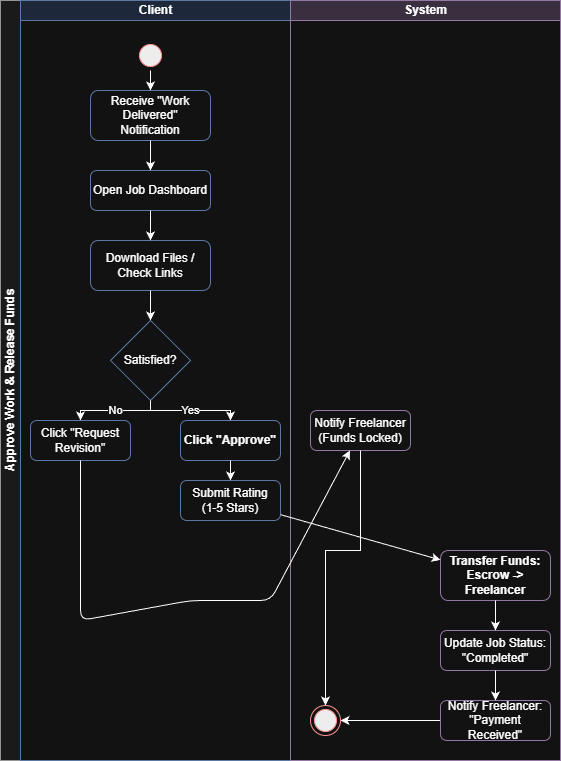

The diagram above was exported from draw.io. Its source (the exported page's mxGraphModel, read from the mxfile embedded in the PNG):
<mxGraphModel dx="1666" dy="1103" grid="1" gridSize="10" guides="1" tooltips="1" connect="1" arrows="1" fold="1" page="0" pageScale="1" pageWidth="1169" pageHeight="827" math="0" shadow="0">
  <root>
    <mxCell id="0" />
    <mxCell id="1" parent="0" />
    <mxCell id="nfXhxFQ55y6Xx5ccXb4I-1" parent="1" style="swimlane;childLayout=stackLayout;resizeParent=1;resizeParentMax=0;startSize=20;horizontal=0;horizontalStack=1;html=1;fillColor=#f5f5f5;strokeColor=#666666;" value="Approve Work &amp; Release Funds" vertex="1">
      <mxGeometry height="760" width="560" x="570" y="280" as="geometry" />
    </mxCell>
    <mxCell id="nfXhxFQ55y6Xx5ccXb4I-2" parent="nfXhxFQ55y6Xx5ccXb4I-1" style="swimlane;startSize=20;html=1;fillColor=#dae8fc;strokeColor=#6c8ebf;" value="Client" vertex="1">
      <mxGeometry height="760" width="270" x="20" as="geometry" />
    </mxCell>
    <mxCell id="nfXhxFQ55y6Xx5ccXb4I-3" parent="nfXhxFQ55y6Xx5ccXb4I-2" style="ellipse;html=1;shape=startState;fillColor=#000000;strokeColor=#ff0000;" value="" vertex="1">
      <mxGeometry height="30" width="30" x="115" y="40" as="geometry" />
    </mxCell>
    <mxCell id="nfXhxFQ55y6Xx5ccXb4I-4" parent="nfXhxFQ55y6Xx5ccXb4I-2" style="rounded=1;whiteSpace=wrap;html=1;fillColor=#ffffff;strokeColor=#6c8ebf;" value="Receive &quot;Work Delivered&quot;&#10;Notification" vertex="1">
      <mxGeometry height="50" width="120" x="70" y="90" as="geometry" />
    </mxCell>
    <mxCell id="nfXhxFQ55y6Xx5ccXb4I-5" parent="nfXhxFQ55y6Xx5ccXb4I-2" style="rounded=1;whiteSpace=wrap;html=1;fillColor=#ffffff;strokeColor=#6c8ebf;" value="Open Job Dashboard" vertex="1">
      <mxGeometry height="40" width="120" x="70" y="170" as="geometry" />
    </mxCell>
    <mxCell id="nfXhxFQ55y6Xx5ccXb4I-6" parent="nfXhxFQ55y6Xx5ccXb4I-2" style="rounded=1;whiteSpace=wrap;html=1;fillColor=#ffffff;strokeColor=#6c8ebf;" value="Download Files /&#10;Check Links" vertex="1">
      <mxGeometry height="50" width="120" x="70" y="240" as="geometry" />
    </mxCell>
    <mxCell id="nfXhxFQ55y6Xx5ccXb4I-7" parent="nfXhxFQ55y6Xx5ccXb4I-2" style="rhombus;whiteSpace=wrap;html=1;fillColor=#ffffff;strokeColor=#6c8ebf;" value="Satisfied?" vertex="1">
      <mxGeometry height="80" width="80" x="90" y="320" as="geometry" />
    </mxCell>
    <mxCell id="nfXhxFQ55y6Xx5ccXb4I-8" parent="nfXhxFQ55y6Xx5ccXb4I-2" style="rounded=1;whiteSpace=wrap;html=1;fillColor=#ffffff;strokeColor=#6c8ebf;" value="Click &quot;Request Revision&quot;" vertex="1">
      <mxGeometry height="40" width="100" x="10" y="420" as="geometry" />
    </mxCell>
    <mxCell id="nfXhxFQ55y6Xx5ccXb4I-9" parent="nfXhxFQ55y6Xx5ccXb4I-2" style="rounded=1;whiteSpace=wrap;html=1;fillColor=#ffffff;strokeColor=#6c8ebf;fontStyle=1" value="Click &quot;Approve&quot;" vertex="1">
      <mxGeometry height="40" width="100" x="160" y="420" as="geometry" />
    </mxCell>
    <mxCell id="nfXhxFQ55y6Xx5ccXb4I-10" parent="nfXhxFQ55y6Xx5ccXb4I-2" style="rounded=1;whiteSpace=wrap;html=1;fillColor=#ffffff;strokeColor=#6c8ebf;" value="Submit Rating&#10;(1-5 Stars)" vertex="1">
      <mxGeometry height="40" width="100" x="160" y="480" as="geometry" />
    </mxCell>
    <mxCell id="nfXhxFQ55y6Xx5ccXb4I-17" edge="1" parent="nfXhxFQ55y6Xx5ccXb4I-2" source="nfXhxFQ55y6Xx5ccXb4I-3" target="nfXhxFQ55y6Xx5ccXb4I-4">
      <mxGeometry relative="1" as="geometry" />
    </mxCell>
    <mxCell id="nfXhxFQ55y6Xx5ccXb4I-18" edge="1" parent="nfXhxFQ55y6Xx5ccXb4I-2" source="nfXhxFQ55y6Xx5ccXb4I-4" target="nfXhxFQ55y6Xx5ccXb4I-5">
      <mxGeometry relative="1" as="geometry" />
    </mxCell>
    <mxCell id="nfXhxFQ55y6Xx5ccXb4I-19" edge="1" parent="nfXhxFQ55y6Xx5ccXb4I-2" source="nfXhxFQ55y6Xx5ccXb4I-5" target="nfXhxFQ55y6Xx5ccXb4I-6">
      <mxGeometry relative="1" as="geometry" />
    </mxCell>
    <mxCell id="nfXhxFQ55y6Xx5ccXb4I-20" edge="1" parent="nfXhxFQ55y6Xx5ccXb4I-2" source="nfXhxFQ55y6Xx5ccXb4I-6" target="nfXhxFQ55y6Xx5ccXb4I-7">
      <mxGeometry relative="1" as="geometry" />
    </mxCell>
    <mxCell id="nfXhxFQ55y6Xx5ccXb4I-21" edge="1" parent="nfXhxFQ55y6Xx5ccXb4I-2" source="nfXhxFQ55y6Xx5ccXb4I-7" style="edgeStyle=orthogonalEdgeStyle;rounded=0;html=1;" target="nfXhxFQ55y6Xx5ccXb4I-8" value="No">
      <mxGeometry relative="1" as="geometry" />
    </mxCell>
    <mxCell id="nfXhxFQ55y6Xx5ccXb4I-24" edge="1" parent="nfXhxFQ55y6Xx5ccXb4I-2" source="nfXhxFQ55y6Xx5ccXb4I-7" style="edgeStyle=orthogonalEdgeStyle;rounded=0;html=1;" target="nfXhxFQ55y6Xx5ccXb4I-9" value="Yes">
      <mxGeometry relative="1" as="geometry" />
    </mxCell>
    <mxCell id="nfXhxFQ55y6Xx5ccXb4I-25" edge="1" parent="nfXhxFQ55y6Xx5ccXb4I-2" source="nfXhxFQ55y6Xx5ccXb4I-9" target="nfXhxFQ55y6Xx5ccXb4I-10">
      <mxGeometry relative="1" as="geometry" />
    </mxCell>
    <mxCell id="nfXhxFQ55y6Xx5ccXb4I-11" parent="nfXhxFQ55y6Xx5ccXb4I-1" style="swimlane;startSize=20;html=1;fillColor=#e1d5e7;strokeColor=#9673a6;" value="System" vertex="1">
      <mxGeometry height="760" width="270" x="290" as="geometry" />
    </mxCell>
    <mxCell id="nfXhxFQ55y6Xx5ccXb4I-12" parent="nfXhxFQ55y6Xx5ccXb4I-11" style="rounded=1;whiteSpace=wrap;html=1;fillColor=#ffffff;strokeColor=#9673a6;" value="Notify Freelancer&#10;(Funds Locked)" vertex="1">
      <mxGeometry height="40" width="100" x="20" y="410" as="geometry" />
    </mxCell>
    <mxCell id="nfXhxFQ55y6Xx5ccXb4I-13" parent="nfXhxFQ55y6Xx5ccXb4I-11" style="rounded=1;whiteSpace=wrap;html=1;fillColor=#ffffff;strokeColor=#9673a6;fontStyle=1" value="Transfer Funds:&#10;Escrow -&gt; Freelancer" vertex="1">
      <mxGeometry height="50" width="110" x="150" y="550" as="geometry" />
    </mxCell>
    <mxCell id="nfXhxFQ55y6Xx5ccXb4I-14" parent="nfXhxFQ55y6Xx5ccXb4I-11" style="rounded=1;whiteSpace=wrap;html=1;fillColor=#ffffff;strokeColor=#9673a6;" value="Update Job Status:&#10;&quot;Completed&quot;" vertex="1">
      <mxGeometry height="40" width="110" x="150" y="630" as="geometry" />
    </mxCell>
    <mxCell id="nfXhxFQ55y6Xx5ccXb4I-30" edge="1" parent="nfXhxFQ55y6Xx5ccXb4I-11" source="nfXhxFQ55y6Xx5ccXb4I-15" style="edgeStyle=orthogonalEdgeStyle;rounded=0;orthogonalLoop=1;jettySize=auto;html=1;entryX=1;entryY=0.5;entryDx=0;entryDy=0;" target="nfXhxFQ55y6Xx5ccXb4I-16">
      <mxGeometry relative="1" as="geometry" />
    </mxCell>
    <mxCell id="nfXhxFQ55y6Xx5ccXb4I-15" parent="nfXhxFQ55y6Xx5ccXb4I-11" style="rounded=1;whiteSpace=wrap;html=1;fillColor=#ffffff;strokeColor=#9673a6;" value="Notify Freelancer:&#10;&quot;Payment Received&quot;" vertex="1">
      <mxGeometry height="40" width="110" x="150" y="700" as="geometry" />
    </mxCell>
    <mxCell id="nfXhxFQ55y6Xx5ccXb4I-16" parent="nfXhxFQ55y6Xx5ccXb4I-11" style="ellipse;html=1;shape=endState;fillColor=#000000;strokeColor=#ff0000;" value="" vertex="1">
      <mxGeometry height="30" width="30" x="20" y="705" as="geometry" />
    </mxCell>
    <mxCell id="nfXhxFQ55y6Xx5ccXb4I-23" edge="1" parent="nfXhxFQ55y6Xx5ccXb4I-11" source="nfXhxFQ55y6Xx5ccXb4I-12" style="edgeStyle=orthogonalEdgeStyle;rounded=0;html=1;entryX=0.5;entryY=0;entryDx=0;entryDy=0;" target="nfXhxFQ55y6Xx5ccXb4I-16">
      <mxGeometry relative="1" as="geometry">
        <Array as="points">
          <mxPoint x="70" y="550" />
          <mxPoint x="35" y="550" />
        </Array>
      </mxGeometry>
    </mxCell>
    <mxCell id="nfXhxFQ55y6Xx5ccXb4I-27" edge="1" parent="nfXhxFQ55y6Xx5ccXb4I-11" source="nfXhxFQ55y6Xx5ccXb4I-13" target="nfXhxFQ55y6Xx5ccXb4I-14">
      <mxGeometry relative="1" as="geometry" />
    </mxCell>
    <mxCell id="nfXhxFQ55y6Xx5ccXb4I-28" edge="1" parent="nfXhxFQ55y6Xx5ccXb4I-11" source="nfXhxFQ55y6Xx5ccXb4I-14" target="nfXhxFQ55y6Xx5ccXb4I-15">
      <mxGeometry relative="1" as="geometry" />
    </mxCell>
    <mxCell id="nfXhxFQ55y6Xx5ccXb4I-22" edge="1" parent="nfXhxFQ55y6Xx5ccXb4I-1" source="nfXhxFQ55y6Xx5ccXb4I-8" target="nfXhxFQ55y6Xx5ccXb4I-12">
      <mxGeometry relative="1" as="geometry">
        <Array as="points">
          <mxPoint x="80" y="620" />
          <mxPoint x="190" y="600" />
          <mxPoint x="270" y="600" />
        </Array>
      </mxGeometry>
    </mxCell>
    <mxCell id="nfXhxFQ55y6Xx5ccXb4I-26" edge="1" parent="nfXhxFQ55y6Xx5ccXb4I-1" source="nfXhxFQ55y6Xx5ccXb4I-10" target="nfXhxFQ55y6Xx5ccXb4I-13">
      <mxGeometry relative="1" as="geometry" />
    </mxCell>
  </root>
</mxGraphModel>